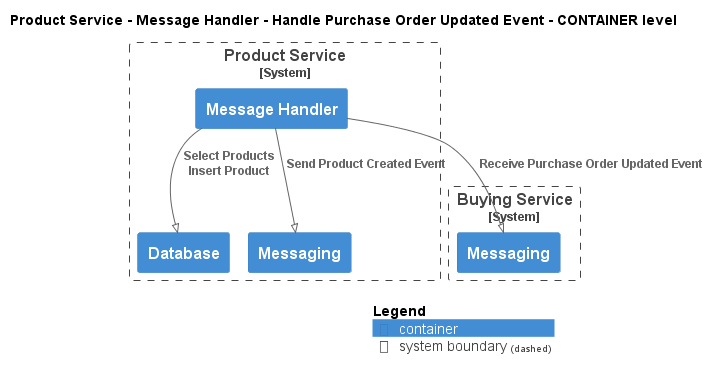

The diagram above was rendered by PlantUML. Its source (embedded in the PNG):
@startuml
!pragma layout smetana
!include ..\..\..\..\..\..\.c4s\C4_Container.puml

AddElementTag("state:new", $bgColor=green, $fontColor=#ffffff, $borderColor=green, $shadowing="False")
AddElementTag("state:changed", $bgColor=orange, $fontColor=#ffffff, $borderColor=orange, $shadowing="False")
AddElementTag("state:removed", $bgColor=red, $fontColor=#ffffff, $borderColor=red, $shadowing="False")

AddRelTag("state:new", $textColor=green, $lineColor=green)
AddRelTag("state:changed", $textColor=orange, $lineColor=orange)
AddRelTag("state:removed", $textColor=red, $lineColor=red)

SHOW_PERSON_PORTRAIT()
LAYOUT_TOP_DOWN()

skinparam linetype polyline

title Product Service - Message Handler - Handle Purchase Order Updated Event - CONTAINER level


System_Boundary(ECommercePlatform.SoftwareSystems.ProductService, "Product Service") {
    Container(ECommercePlatform.SoftwareSystems.ProductService.Containers.MessageHandler, "Message Handler", "", "")
    Container(ECommercePlatform.SoftwareSystems.ProductService.Containers.Database, "Database", "", "")
    Container(ECommercePlatform.SoftwareSystems.ProductService.Containers.Messaging, "Messaging", "", "")
}

System_Boundary(ECommercePlatform.SoftwareSystems.BuyingService, "Buying Service") {
    Container(ECommercePlatform.SoftwareSystems.BuyingService.Containers.Messaging, "Messaging", "", "")
}

Rel(ECommercePlatform.SoftwareSystems.ProductService.Containers.MessageHandler, ECommercePlatform.SoftwareSystems.BuyingService.Containers.Messaging, "Receive Purchase Order Updated Event")
Rel(ECommercePlatform.SoftwareSystems.ProductService.Containers.MessageHandler, ECommercePlatform.SoftwareSystems.ProductService.Containers.Database, "Select Products\nInsert Product")
Rel(ECommercePlatform.SoftwareSystems.ProductService.Containers.MessageHandler, ECommercePlatform.SoftwareSystems.ProductService.Containers.Messaging, "Send Product Created Event")


SHOW_LEGEND()
@enduml